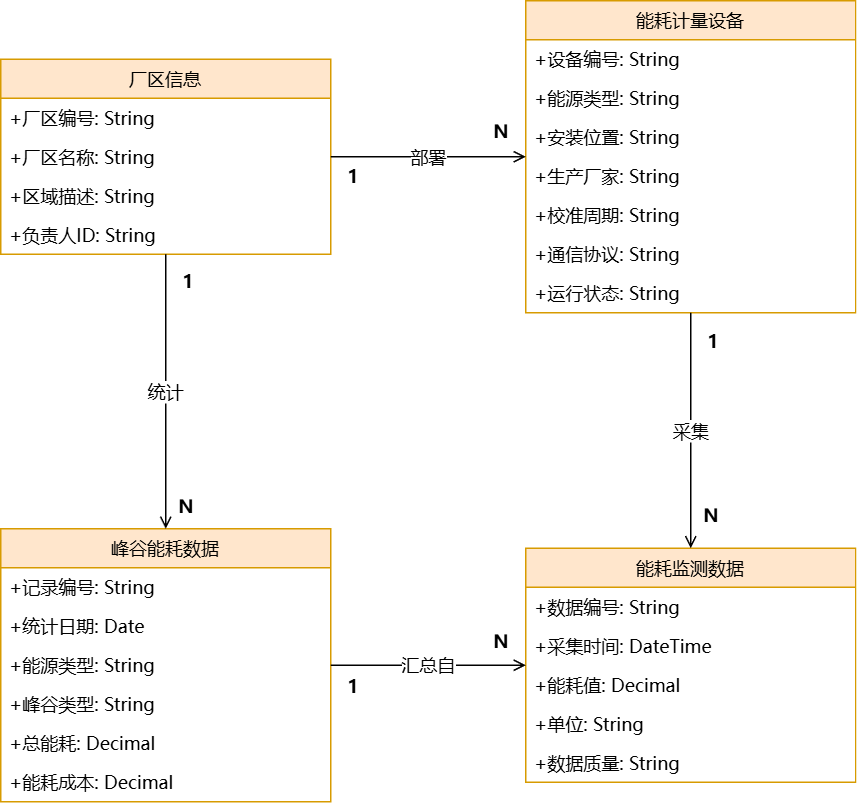

The diagram above was exported from draw.io. Its source (the exported page's mxGraphModel, read from the mxfile embedded in the PNG):
<mxGraphModel dx="719" dy="766" grid="1" gridSize="10" guides="1" tooltips="1" connect="1" arrows="1" fold="1" page="1" pageScale="1" pageWidth="827" pageHeight="1169" math="0" shadow="0">
  <root>
    <mxCell id="0" />
    <mxCell id="1" parent="0" />
    <mxCell id="oFdYj0TaTKVMsYaHYCJw-1" connectable="0" parent="1" style="group" value="" vertex="1">
      <mxGeometry height="534" width="570" x="380" y="380" as="geometry" />
    </mxCell>
    <mxCell id="oFdYj0TaTKVMsYaHYCJw-2" parent="oFdYj0TaTKVMsYaHYCJw-1" style="swimlane;fontStyle=0;align=center;verticalAlign=top;childLayout=stackLayout;horizontal=1;startSize=26;horizontalStack=0;resizeParent=1;resizeLast=0;collapsible=1;marginBottom=0;rounded=0;shadow=0;strokeWidth=1;fontFamily=Microsoft YaHei;fillColor=#ffe6cc;strokeColor=#d79b00;" value="厂区信息" vertex="1">
      <mxGeometry height="130" width="220" y="39" as="geometry" />
    </mxCell>
    <mxCell id="oFdYj0TaTKVMsYaHYCJw-3" parent="oFdYj0TaTKVMsYaHYCJw-2" style="text;align=left;verticalAlign=top;spacingLeft=4;spacingRight=4;overflow=hidden;rotatable=0;points=[[0,0.5],[1,0.5]];portConstraint=eastwest;rounded=0;shadow=0;html=0;fontFamily=Microsoft YaHei;fontSize=12;" value="+厂区编号: String" vertex="1">
      <mxGeometry height="26" width="220" y="26" as="geometry" />
    </mxCell>
    <mxCell id="oFdYj0TaTKVMsYaHYCJw-4" parent="oFdYj0TaTKVMsYaHYCJw-2" style="text;align=left;verticalAlign=top;spacingLeft=4;spacingRight=4;overflow=hidden;rotatable=0;points=[[0,0.5],[1,0.5]];portConstraint=eastwest;rounded=0;shadow=0;html=0;fontFamily=Microsoft YaHei;fontSize=12;" value="+厂区名称: String" vertex="1">
      <mxGeometry height="26" width="220" y="52" as="geometry" />
    </mxCell>
    <mxCell id="oFdYj0TaTKVMsYaHYCJw-5" parent="oFdYj0TaTKVMsYaHYCJw-2" style="text;align=left;verticalAlign=top;spacingLeft=4;spacingRight=4;overflow=hidden;rotatable=0;points=[[0,0.5],[1,0.5]];portConstraint=eastwest;rounded=0;shadow=0;html=0;fontFamily=Microsoft YaHei;fontSize=12;" value="+区域描述: String" vertex="1">
      <mxGeometry height="26" width="220" y="78" as="geometry" />
    </mxCell>
    <mxCell id="oFdYj0TaTKVMsYaHYCJw-6" parent="oFdYj0TaTKVMsYaHYCJw-2" style="text;align=left;verticalAlign=top;spacingLeft=4;spacingRight=4;overflow=hidden;rotatable=0;points=[[0,0.5],[1,0.5]];portConstraint=eastwest;rounded=0;shadow=0;html=0;fontFamily=Microsoft YaHei;fontSize=12;" value="+负责人ID: String" vertex="1">
      <mxGeometry height="26" width="220" y="104" as="geometry" />
    </mxCell>
    <mxCell id="oFdYj0TaTKVMsYaHYCJw-7" parent="oFdYj0TaTKVMsYaHYCJw-1" style="swimlane;fontStyle=0;align=center;verticalAlign=top;childLayout=stackLayout;horizontal=1;startSize=26;horizontalStack=0;resizeParent=1;resizeLast=0;collapsible=1;marginBottom=0;rounded=0;shadow=0;strokeWidth=1;fontFamily=Microsoft YaHei;fillColor=#ffe6cc;strokeColor=#d79b00;" value="能耗计量设备" vertex="1">
      <mxGeometry height="208" width="220" x="350" as="geometry" />
    </mxCell>
    <mxCell id="oFdYj0TaTKVMsYaHYCJw-8" parent="oFdYj0TaTKVMsYaHYCJw-7" style="text;align=left;verticalAlign=top;spacingLeft=4;spacingRight=4;overflow=hidden;rotatable=0;points=[[0,0.5],[1,0.5]];portConstraint=eastwest;rounded=0;shadow=0;html=0;fontFamily=Microsoft YaHei;fontSize=12;" value="+设备编号: String" vertex="1">
      <mxGeometry height="26" width="220" y="26" as="geometry" />
    </mxCell>
    <mxCell id="oFdYj0TaTKVMsYaHYCJw-9" parent="oFdYj0TaTKVMsYaHYCJw-7" style="text;align=left;verticalAlign=top;spacingLeft=4;spacingRight=4;overflow=hidden;rotatable=0;points=[[0,0.5],[1,0.5]];portConstraint=eastwest;rounded=0;shadow=0;html=0;fontFamily=Microsoft YaHei;fontSize=12;" value="+能源类型: String" vertex="1">
      <mxGeometry height="26" width="220" y="52" as="geometry" />
    </mxCell>
    <mxCell id="oFdYj0TaTKVMsYaHYCJw-10" parent="oFdYj0TaTKVMsYaHYCJw-7" style="text;align=left;verticalAlign=top;spacingLeft=4;spacingRight=4;overflow=hidden;rotatable=0;points=[[0,0.5],[1,0.5]];portConstraint=eastwest;rounded=0;shadow=0;html=0;fontFamily=Microsoft YaHei;fontSize=12;" value="+安装位置: String" vertex="1">
      <mxGeometry height="26" width="220" y="78" as="geometry" />
    </mxCell>
    <mxCell id="oFdYj0TaTKVMsYaHYCJw-11" parent="oFdYj0TaTKVMsYaHYCJw-7" style="text;align=left;verticalAlign=top;spacingLeft=4;spacingRight=4;overflow=hidden;rotatable=0;points=[[0,0.5],[1,0.5]];portConstraint=eastwest;rounded=0;shadow=0;html=0;fontFamily=Microsoft YaHei;fontSize=12;" value="+生产厂家: String" vertex="1">
      <mxGeometry height="26" width="220" y="104" as="geometry" />
    </mxCell>
    <mxCell id="oFdYj0TaTKVMsYaHYCJw-12" parent="oFdYj0TaTKVMsYaHYCJw-7" style="text;align=left;verticalAlign=top;spacingLeft=4;spacingRight=4;overflow=hidden;rotatable=0;points=[[0,0.5],[1,0.5]];portConstraint=eastwest;rounded=0;shadow=0;html=0;fontFamily=Microsoft YaHei;fontSize=12;" value="+校准周期: String" vertex="1">
      <mxGeometry height="26" width="220" y="130" as="geometry" />
    </mxCell>
    <mxCell id="oFdYj0TaTKVMsYaHYCJw-13" parent="oFdYj0TaTKVMsYaHYCJw-7" style="text;align=left;verticalAlign=top;spacingLeft=4;spacingRight=4;overflow=hidden;rotatable=0;points=[[0,0.5],[1,0.5]];portConstraint=eastwest;rounded=0;shadow=0;html=0;fontFamily=Microsoft YaHei;fontSize=12;" value="+通信协议: String" vertex="1">
      <mxGeometry height="26" width="220" y="156" as="geometry" />
    </mxCell>
    <mxCell id="oFdYj0TaTKVMsYaHYCJw-14" parent="oFdYj0TaTKVMsYaHYCJw-7" style="text;align=left;verticalAlign=top;spacingLeft=4;spacingRight=4;overflow=hidden;rotatable=0;points=[[0,0.5],[1,0.5]];portConstraint=eastwest;rounded=0;shadow=0;html=0;fontFamily=Microsoft YaHei;fontSize=12;" value="+运行状态: String" vertex="1">
      <mxGeometry height="26" width="220" y="182" as="geometry" />
    </mxCell>
    <mxCell id="oFdYj0TaTKVMsYaHYCJw-15" parent="oFdYj0TaTKVMsYaHYCJw-1" style="swimlane;fontStyle=0;align=center;verticalAlign=top;childLayout=stackLayout;horizontal=1;startSize=26;horizontalStack=0;resizeParent=1;resizeLast=0;collapsible=1;marginBottom=0;rounded=0;shadow=0;strokeWidth=1;fontFamily=Microsoft YaHei;fillColor=#ffe6cc;strokeColor=#d79b00;" value="能耗监测数据" vertex="1">
      <mxGeometry height="156" width="220" x="350" y="365" as="geometry" />
    </mxCell>
    <mxCell id="oFdYj0TaTKVMsYaHYCJw-16" parent="oFdYj0TaTKVMsYaHYCJw-15" style="text;align=left;verticalAlign=top;spacingLeft=4;spacingRight=4;overflow=hidden;rotatable=0;points=[[0,0.5],[1,0.5]];portConstraint=eastwest;rounded=0;shadow=0;html=0;fontFamily=Microsoft YaHei;fontSize=12;" value="+数据编号: String" vertex="1">
      <mxGeometry height="26" width="220" y="26" as="geometry" />
    </mxCell>
    <mxCell id="oFdYj0TaTKVMsYaHYCJw-17" parent="oFdYj0TaTKVMsYaHYCJw-15" style="text;align=left;verticalAlign=top;spacingLeft=4;spacingRight=4;overflow=hidden;rotatable=0;points=[[0,0.5],[1,0.5]];portConstraint=eastwest;rounded=0;shadow=0;html=0;fontFamily=Microsoft YaHei;fontSize=12;" value="+采集时间: DateTime" vertex="1">
      <mxGeometry height="26" width="220" y="52" as="geometry" />
    </mxCell>
    <mxCell id="oFdYj0TaTKVMsYaHYCJw-18" parent="oFdYj0TaTKVMsYaHYCJw-15" style="text;align=left;verticalAlign=top;spacingLeft=4;spacingRight=4;overflow=hidden;rotatable=0;points=[[0,0.5],[1,0.5]];portConstraint=eastwest;rounded=0;shadow=0;html=0;fontFamily=Microsoft YaHei;fontSize=12;" value="+能耗值: Decimal" vertex="1">
      <mxGeometry height="26" width="220" y="78" as="geometry" />
    </mxCell>
    <mxCell id="oFdYj0TaTKVMsYaHYCJw-19" parent="oFdYj0TaTKVMsYaHYCJw-15" style="text;align=left;verticalAlign=top;spacingLeft=4;spacingRight=4;overflow=hidden;rotatable=0;points=[[0,0.5],[1,0.5]];portConstraint=eastwest;rounded=0;shadow=0;html=0;fontFamily=Microsoft YaHei;fontSize=12;" value="+单位: String" vertex="1">
      <mxGeometry height="26" width="220" y="104" as="geometry" />
    </mxCell>
    <mxCell id="oFdYj0TaTKVMsYaHYCJw-20" parent="oFdYj0TaTKVMsYaHYCJw-15" style="text;align=left;verticalAlign=top;spacingLeft=4;spacingRight=4;overflow=hidden;rotatable=0;points=[[0,0.5],[1,0.5]];portConstraint=eastwest;rounded=0;shadow=0;html=0;fontFamily=Microsoft YaHei;fontSize=12;" value="+数据质量: String" vertex="1">
      <mxGeometry height="26" width="220" y="130" as="geometry" />
    </mxCell>
    <mxCell id="oFdYj0TaTKVMsYaHYCJw-21" parent="oFdYj0TaTKVMsYaHYCJw-1" style="swimlane;fontStyle=0;align=center;verticalAlign=top;childLayout=stackLayout;horizontal=1;startSize=26;horizontalStack=0;resizeParent=1;resizeLast=0;collapsible=1;marginBottom=0;rounded=0;shadow=0;strokeWidth=1;fontFamily=Microsoft YaHei;fillColor=#ffe6cc;strokeColor=#d79b00;" value="峰谷能耗数据" vertex="1">
      <mxGeometry height="182" width="220" y="352" as="geometry" />
    </mxCell>
    <mxCell id="oFdYj0TaTKVMsYaHYCJw-22" parent="oFdYj0TaTKVMsYaHYCJw-21" style="text;align=left;verticalAlign=top;spacingLeft=4;spacingRight=4;overflow=hidden;rotatable=0;points=[[0,0.5],[1,0.5]];portConstraint=eastwest;rounded=0;shadow=0;html=0;fontFamily=Microsoft YaHei;fontSize=12;" value="+记录编号: String" vertex="1">
      <mxGeometry height="26" width="220" y="26" as="geometry" />
    </mxCell>
    <mxCell id="oFdYj0TaTKVMsYaHYCJw-23" parent="oFdYj0TaTKVMsYaHYCJw-21" style="text;align=left;verticalAlign=top;spacingLeft=4;spacingRight=4;overflow=hidden;rotatable=0;points=[[0,0.5],[1,0.5]];portConstraint=eastwest;rounded=0;shadow=0;html=0;fontFamily=Microsoft YaHei;fontSize=12;" value="+统计日期: Date" vertex="1">
      <mxGeometry height="26" width="220" y="52" as="geometry" />
    </mxCell>
    <mxCell id="oFdYj0TaTKVMsYaHYCJw-24" parent="oFdYj0TaTKVMsYaHYCJw-21" style="text;align=left;verticalAlign=top;spacingLeft=4;spacingRight=4;overflow=hidden;rotatable=0;points=[[0,0.5],[1,0.5]];portConstraint=eastwest;rounded=0;shadow=0;html=0;fontFamily=Microsoft YaHei;fontSize=12;" value="+能源类型: String" vertex="1">
      <mxGeometry height="26" width="220" y="78" as="geometry" />
    </mxCell>
    <mxCell id="oFdYj0TaTKVMsYaHYCJw-25" parent="oFdYj0TaTKVMsYaHYCJw-21" style="text;align=left;verticalAlign=top;spacingLeft=4;spacingRight=4;overflow=hidden;rotatable=0;points=[[0,0.5],[1,0.5]];portConstraint=eastwest;rounded=0;shadow=0;html=0;fontFamily=Microsoft YaHei;fontSize=12;" value="+峰谷类型: String" vertex="1">
      <mxGeometry height="26" width="220" y="104" as="geometry" />
    </mxCell>
    <mxCell id="oFdYj0TaTKVMsYaHYCJw-26" parent="oFdYj0TaTKVMsYaHYCJw-21" style="text;align=left;verticalAlign=top;spacingLeft=4;spacingRight=4;overflow=hidden;rotatable=0;points=[[0,0.5],[1,0.5]];portConstraint=eastwest;rounded=0;shadow=0;html=0;fontFamily=Microsoft YaHei;fontSize=12;" value="+总能耗: Decimal" vertex="1">
      <mxGeometry height="26" width="220" y="130" as="geometry" />
    </mxCell>
    <mxCell id="oFdYj0TaTKVMsYaHYCJw-27" parent="oFdYj0TaTKVMsYaHYCJw-21" style="text;align=left;verticalAlign=top;spacingLeft=4;spacingRight=4;overflow=hidden;rotatable=0;points=[[0,0.5],[1,0.5]];portConstraint=eastwest;rounded=0;shadow=0;html=0;fontFamily=Microsoft YaHei;fontSize=12;" value="+能耗成本: Decimal" vertex="1">
      <mxGeometry height="26" width="220" y="156" as="geometry" />
    </mxCell>
    <mxCell id="oFdYj0TaTKVMsYaHYCJw-28" edge="1" parent="oFdYj0TaTKVMsYaHYCJw-1" source="oFdYj0TaTKVMsYaHYCJw-2" style="edgeStyle=orthogonalEdgeStyle;rounded=0;orthogonalLoop=1;jettySize=auto;html=1;endArrow=open;endFill=0;strokeWidth=1;fontFamily=Microsoft YaHei;fontSize=12;" target="oFdYj0TaTKVMsYaHYCJw-7" value="部署">
      <mxGeometry relative="1" as="geometry" />
    </mxCell>
    <mxCell id="oFdYj0TaTKVMsYaHYCJw-29" edge="1" parent="oFdYj0TaTKVMsYaHYCJw-1" source="oFdYj0TaTKVMsYaHYCJw-7" style="edgeStyle=orthogonalEdgeStyle;rounded=0;orthogonalLoop=1;jettySize=auto;html=1;endArrow=open;endFill=0;strokeWidth=1;fontFamily=Microsoft YaHei;fontSize=12;" target="oFdYj0TaTKVMsYaHYCJw-15" value="采集">
      <mxGeometry relative="1" as="geometry" />
    </mxCell>
    <mxCell id="oFdYj0TaTKVMsYaHYCJw-30" edge="1" parent="oFdYj0TaTKVMsYaHYCJw-1" source="oFdYj0TaTKVMsYaHYCJw-2" style="edgeStyle=orthogonalEdgeStyle;rounded=0;orthogonalLoop=1;jettySize=auto;html=1;endArrow=open;endFill=0;strokeWidth=1;fontFamily=Microsoft YaHei;fontSize=12;" target="oFdYj0TaTKVMsYaHYCJw-21" value="统计">
      <mxGeometry relative="1" as="geometry" />
    </mxCell>
    <mxCell id="oFdYj0TaTKVMsYaHYCJw-31" edge="1" parent="oFdYj0TaTKVMsYaHYCJw-1" source="oFdYj0TaTKVMsYaHYCJw-21" style="edgeStyle=orthogonalEdgeStyle;rounded=0;orthogonalLoop=1;jettySize=auto;html=1;endArrow=open;endFill=0;strokeWidth=1;fontFamily=Microsoft YaHei;fontSize=12;" target="oFdYj0TaTKVMsYaHYCJw-15" value="汇总自">
      <mxGeometry relative="1" as="geometry" />
    </mxCell>
    <mxCell id="oFdYj0TaTKVMsYaHYCJw-32" parent="oFdYj0TaTKVMsYaHYCJw-1" style="resizable=0;align=right;verticalAlign=bottom;labelBackgroundColor=none;fontSize=12;fontFamily=Microsoft YaHei;fontStyle=1" value="1" vertex="1">
      <mxGeometry x="480" y="236" as="geometry" />
    </mxCell>
    <mxCell id="oFdYj0TaTKVMsYaHYCJw-33" parent="oFdYj0TaTKVMsYaHYCJw-1" style="resizable=0;align=right;verticalAlign=bottom;labelBackgroundColor=none;fontSize=12;fontFamily=Microsoft YaHei;fontStyle=1" value="1" vertex="1">
      <mxGeometry x="240" y="126" as="geometry" />
    </mxCell>
    <mxCell id="oFdYj0TaTKVMsYaHYCJw-34" parent="oFdYj0TaTKVMsYaHYCJw-1" style="resizable=0;align=right;verticalAlign=bottom;labelBackgroundColor=none;fontSize=12;fontFamily=Microsoft YaHei;fontStyle=1" value="1" vertex="1">
      <mxGeometry x="130" y="196" as="geometry" />
    </mxCell>
    <mxCell id="oFdYj0TaTKVMsYaHYCJw-35" parent="oFdYj0TaTKVMsYaHYCJw-1" style="resizable=0;align=right;verticalAlign=bottom;labelBackgroundColor=none;fontSize=12;fontFamily=Microsoft YaHei;fontStyle=1" value="1" vertex="1">
      <mxGeometry x="240" y="466" as="geometry" />
    </mxCell>
    <mxCell id="oFdYj0TaTKVMsYaHYCJw-36" parent="oFdYj0TaTKVMsYaHYCJw-1" style="resizable=0;align=right;verticalAlign=bottom;labelBackgroundColor=none;fontSize=12;fontFamily=Microsoft YaHei;fontStyle=1" value="N" vertex="1">
      <mxGeometry x="480" y="352" as="geometry" />
    </mxCell>
    <mxCell id="oFdYj0TaTKVMsYaHYCJw-37" parent="oFdYj0TaTKVMsYaHYCJw-1" style="resizable=0;align=right;verticalAlign=bottom;labelBackgroundColor=none;fontSize=12;fontFamily=Microsoft YaHei;fontStyle=1" value="N" vertex="1">
      <mxGeometry x="130" y="346" as="geometry" />
    </mxCell>
    <mxCell id="oFdYj0TaTKVMsYaHYCJw-38" parent="oFdYj0TaTKVMsYaHYCJw-1" style="resizable=0;align=right;verticalAlign=bottom;labelBackgroundColor=none;fontSize=12;fontFamily=Microsoft YaHei;fontStyle=1" value="N" vertex="1">
      <mxGeometry x="340" y="96" as="geometry" />
    </mxCell>
    <mxCell id="oFdYj0TaTKVMsYaHYCJw-39" parent="oFdYj0TaTKVMsYaHYCJw-1" style="resizable=0;align=right;verticalAlign=bottom;labelBackgroundColor=none;fontSize=12;fontFamily=Microsoft YaHei;fontStyle=1" value="N" vertex="1">
      <mxGeometry x="340" y="436" as="geometry" />
    </mxCell>
  </root>
</mxGraphModel>